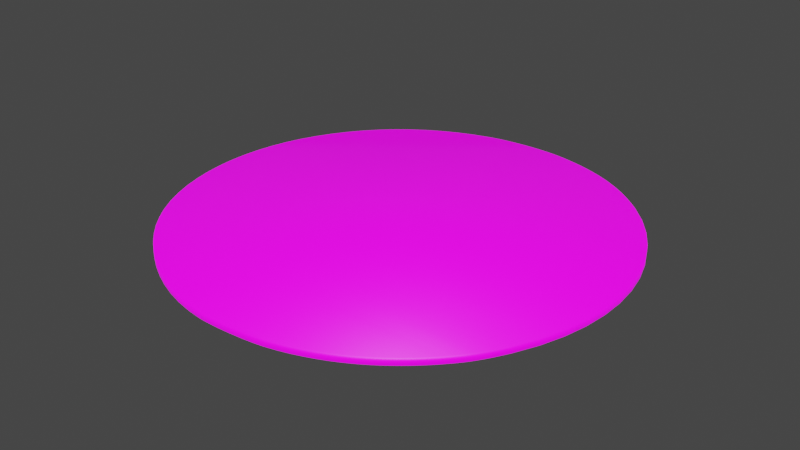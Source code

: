 # Source: UVMap.blend  (saved by Blender 2.93.20; exported with 4.5.12 LTS)
import bpy
from mathutils import Matrix  # noqa: F401  (used for matrix-valued properties, if any)

bpy.ops.wm.read_factory_settings(use_empty=True)
scene = bpy.context.scene
scene.name = 'Scene'

# ---- collections
col_stencil_svg = bpy.data.collections.new('Stencil.svg'); scene.collection.children.link(col_stencil_svg)

# ---- images (referenced by path relative to the original .blend; pixels are not part of the script)
import os
ASSET_DIR = os.environ.get("B2B_ASSET_DIR", "")  # directory of the original .blend (textures are referenced by path, not embedded)
HERE = os.path.dirname(os.path.abspath(__file__))  # packed textures are extracted next to this script under _unpacked/

def load_image(name, relpath, width, height, colorspace="sRGB"):
    """Load a texture the original file referenced (path relative to the .blend, or extracted next to this script)."""
    p = next((c for c in (os.path.join(HERE, relpath), os.path.join(ASSET_DIR, relpath)) if relpath and os.path.exists(c)), "")
    if p:
        img = bpy.data.images.load(p, check_existing=True)
        img.name = name
    else:  # same state as the original file: an image datablock whose file is absent (Cycles renders it pink)
        img = bpy.data.images.new(name, width, height)
        img.source = "FILE"
        img.filepath = "//" + (relpath or name)
    img.colorspace_settings.name = colorspace
    return img
img_icon_png = load_image('Icon.png', 'Icon.png', 1024, 1024, 'sRGB')

# ---- materials (node trees are filled in below, after node groups)
mat_svgmat_002 = bpy.data.materials.new('SVGMat.002')
mat_svgmat_002.use_transparent_shadow = False
mat_svgmat_002.diffuse_color = (0.0, 0.0, 0.0, 1.0)

# ---- material node trees
mat_svgmat_002.use_nodes = True; mat_svgmat_002.node_tree.nodes.clear()
_N = mat_svgmat_002.node_tree.nodes; _L = mat_svgmat_002.node_tree.links
n0 = _N.new('ShaderNodeBsdfPrincipled'); n0.name = 'Principled BSDF'; n0.location = (10, 300)
n0.distribution = 'GGX'
n0.subsurface_method = 'BURLEY'
n0.inputs[3].default_value = 1.45
n0.inputs[28].default_value = 1.0
n1 = _N.new('ShaderNodeOutputMaterial'); n1.name = 'Material Output'; n1.location = (300, 300)
n2 = _N.new('ShaderNodeTexImage'); n2.name = 'Image Texture'; n2.location = (-280, 280)
n2.image = img_icon_png
n3 = _N.new('ShaderNodeTexImage'); n3.name = 'Image Texture.001'; n3.location = (-280, -60)
n3.image = img_icon_png
_L.new(n0.outputs[0], n1.inputs[0])
_L.new(n2.outputs[0], n0.inputs[0])
_L.new(n3.outputs[0], n0.inputs[27])
n1.is_active_output = True

# ---- world
world_world = bpy.data.worlds.new('World'); scene.world = world_world
world_world.use_nodes = True; world_world.node_tree.nodes.clear()
_N = world_world.node_tree.nodes; _L = world_world.node_tree.links
n0 = _N.new('ShaderNodeOutputWorld'); n0.name = 'World Output'; n0.location = (300, 300)
n1 = _N.new('ShaderNodeBackground'); n1.name = 'Background'; n1.location = (10, 300)
n1.inputs[0].default_value = (0.05088, 0.05088, 0.05088, 1.0)
_L.new(n1.outputs[0], n0.inputs[0])
n0.is_active_output = True
world_world.color = (0.05088, 0.05088, 0.05088)
world_world.use_sun_shadow = False
world_world.sun_shadow_jitter_overblur = 0.0

# ---- meshes
me_path1587_001 = bpy.data.meshes.new('path1587.001')
me_path1587_001.from_pydata([(0.03069, 0.003603, 0.0005), (0.02851, 0.003897, 0.0005), (0.02633, 0.004377, 0.0005), (0.02417, 0.005034, 0.0005), (0.02205, 0.00586, 0.0005), (0.01998, 0.006845, 0.0005), (0.01797, 0.00798, 0.0005), (0.01604, 0.009258, 0.0005), (0.0142, 0.01067, 0.0005), (0.01247, 0.0122, 0.0005), (0.01086, 0.01385, 0.0005), (0.009387, 0.01561, 0.0005), (0.008064, 0.01746, 0.0005), (0.006806, 0.01957, 0.0005), (0.005728, 0.02177, 0.0005), (0.004833, 0.02405, 0.0005), (0.004121, 0.02638, 0.0005), (0.003593, 0.02877, 0.0005), (0.003253, 0.03119, 0.0005), (0.0031, 0.03363, 0.0005), (0.003136, 0.03607, 0.0005), (0.003364, 0.0385, 0.0005), (0.003783, 0.04091, 0.0005), (0.004397, 0.04328, 0.0005), (0.005205, 0.04559, 0.0005), (0.006212, 0.04787, 0.0005), (0.007378, 0.05004, 0.0005), (0.008695, 0.05208, 0.0005), (0.01016, 0.054, 0.0005), (0.01176, 0.05578, 0.0005), (0.0135, 0.05743, 0.0005), (0.01537, 0.05894, 0.0005), (0.01736, 0.06031, 0.0005), (0.01947, 0.06152, 0.0005), (0.02169, 0.06258, 0.0005), (0.02402, 0.06347, 0.0005), (0.02645, 0.0642, 0.0005), (0.02734, 0.06441, 0.0005), (0.0283, 0.06459, 0.0005), (0.02933, 0.06474, 0.0005), (0.03039, 0.06486, 0.0005), (0.03149, 0.06495, 0.0005), (0.0326, 0.06502, 0.0005), (0.03372, 0.06505, 0.0005), (0.03482, 0.06505, 0.0005), (0.03589, 0.06501, 0.0005), (0.03692, 0.06495, 0.0005), (0.03789, 0.06485, 0.0005), (0.0388, 0.06471, 0.0005), (0.0404, 0.0644, 0.0005), (0.04194, 0.06403, 0.0005), (0.04343, 0.0636, 0.0005), (0.04486, 0.0631, 0.0005), (0.04626, 0.06255, 0.0005), (0.04761, 0.06192, 0.0005), (0.04892, 0.06123, 0.0005), (0.0502, 0.06047, 0.0005), (0.05145, 0.05964, 0.0005), (0.05266, 0.05873, 0.0005), (0.05386, 0.05775, 0.0005), (0.05504, 0.05669, 0.0005), (0.05742, 0.0542, 0.0005), (0.05948, 0.0515, 0.0005), (0.06121, 0.04864, 0.0005), (0.0626, 0.04564, 0.0005), (0.06365, 0.04252, 0.0005), (0.06435, 0.03932, 0.0005), (0.06471, 0.03607, 0.0005), (0.06471, 0.03278, 0.0005), (0.06435, 0.02948, 0.0005), (0.06363, 0.02622, 0.0005), (0.06254, 0.023, 0.0005), (0.06109, 0.01986, 0.0005), (0.06066, 0.01908, 0.0005), (0.06026, 0.01836, 0.0005), (0.05987, 0.0177, 0.0005), (0.05948, 0.01709, 0.0005), (0.05909, 0.0165, 0.0005), (0.0587, 0.01595, 0.0005), (0.05828, 0.0154, 0.0005), (0.05784, 0.01487, 0.0005), (0.05737, 0.01432, 0.0005), (0.05686, 0.01377, 0.0005), (0.05631, 0.01318, 0.0005), (0.0557, 0.01256, 0.0005), (0.05462, 0.01154, 0.0005), (0.05351, 0.01058, 0.0005), (0.05236, 0.00967, 0.0005), (0.05117, 0.008822, 0.0005), (0.04995, 0.008034, 0.0005), (0.04869, 0.007306, 0.0005), (0.0474, 0.006638, 0.0005), (0.04607, 0.006031, 0.0005), (0.0447, 0.005485, 0.0005), (0.04331, 0.005001, 0.0005), (0.04188, 0.004579, 0.0005), (0.04042, 0.004219, 0.0005), (0.03979, 0.004096, 0.0005), (0.03907, 0.003981, 0.0005), (0.03827, 0.003877, 0.0005), (0.03741, 0.003784, 0.0005), (0.03651, 0.003704, 0.0005), (0.03559, 0.003638, 0.0005), (0.03466, 0.003587, 0.0005), (0.03376, 0.003553, 0.0005), (0.03289, 0.003536, 0.0005), (0.03208, 0.003538, 0.0005), (0.03134, 0.00356, 0.0005), (0.03069, 0.003603, -0.0005), (0.02851, 0.003897, -0.0005), (0.02633, 0.004377, -0.0005), (0.02417, 0.005034, -0.0005), (0.02205, 0.00586, -0.0005), (0.01998, 0.006845, -0.0005), (0.01797, 0.00798, -0.0005), (0.01604, 0.009258, -0.0005), (0.0142, 0.01067, -0.0005), (0.01247, 0.0122, -0.0005), (0.01086, 0.01385, -0.0005), (0.009387, 0.01561, -0.0005), (0.008064, 0.01746, -0.0005), (0.006806, 0.01957, -0.0005), (0.005728, 0.02177, -0.0005), (0.004833, 0.02405, -0.0005), (0.004121, 0.02638, -0.0005), (0.003593, 0.02877, -0.0005), (0.003253, 0.03119, -0.0005), (0.0031, 0.03363, -0.0005), (0.003136, 0.03607, -0.0005), (0.003364, 0.0385, -0.0005), (0.003783, 0.04091, -0.0005), (0.004397, 0.04328, -0.0005), (0.005205, 0.04559, -0.0005), (0.006212, 0.04787, -0.0005), (0.007378, 0.05004, -0.0005), (0.008695, 0.05208, -0.0005), (0.01016, 0.054, -0.0005), (0.01176, 0.05578, -0.0005), (0.0135, 0.05743, -0.0005), (0.01537, 0.05894, -0.0005), (0.01736, 0.06031, -0.0005), (0.01947, 0.06152, -0.0005), (0.02169, 0.06258, -0.0005), (0.02402, 0.06347, -0.0005), (0.02645, 0.0642, -0.0005), (0.02734, 0.06441, -0.0005), (0.0283, 0.06459, -0.0005), (0.02933, 0.06474, -0.0005), (0.03039, 0.06486, -0.0005), (0.03149, 0.06495, -0.0005), (0.0326, 0.06502, -0.0005), (0.03372, 0.06505, -0.0005), (0.03482, 0.06505, -0.0005), (0.03589, 0.06501, -0.0005), (0.03692, 0.06495, -0.0005), (0.03789, 0.06485, -0.0005), (0.0388, 0.06471, -0.0005), (0.0404, 0.0644, -0.0005), (0.04194, 0.06403, -0.0005), (0.04343, 0.0636, -0.0005), (0.04486, 0.0631, -0.0005), (0.04626, 0.06255, -0.0005), (0.04761, 0.06192, -0.0005), (0.04892, 0.06123, -0.0005), (0.0502, 0.06047, -0.0005), (0.05145, 0.05964, -0.0005), (0.05266, 0.05873, -0.0005), (0.05386, 0.05775, -0.0005), (0.05504, 0.05669, -0.0005), (0.05742, 0.0542, -0.0005), (0.05948, 0.0515, -0.0005), (0.06121, 0.04864, -0.0005), (0.0626, 0.04564, -0.0005), (0.06365, 0.04252, -0.0005), (0.06435, 0.03932, -0.0005), (0.06471, 0.03607, -0.0005), (0.06471, 0.03278, -0.0005), (0.06435, 0.02948, -0.0005), (0.06363, 0.02622, -0.0005), (0.06254, 0.023, -0.0005), (0.06109, 0.01986, -0.0005), (0.06066, 0.01908, -0.0005), (0.06026, 0.01836, -0.0005), (0.05987, 0.0177, -0.0005), (0.05948, 0.01709, -0.0005), (0.05909, 0.0165, -0.0005), (0.0587, 0.01595, -0.0005), (0.05828, 0.0154, -0.0005), (0.05784, 0.01487, -0.0005), (0.05737, 0.01432, -0.0005), (0.05686, 0.01377, -0.0005), (0.05631, 0.01318, -0.0005), (0.0557, 0.01256, -0.0005), (0.05462, 0.01154, -0.0005), (0.05351, 0.01058, -0.0005), (0.05236, 0.00967, -0.0005), (0.05117, 0.008822, -0.0005), (0.04995, 0.008034, -0.0005), (0.04869, 0.007306, -0.0005), (0.0474, 0.006638, -0.0005), (0.04607, 0.006031, -0.0005), (0.0447, 0.005485, -0.0005), (0.04331, 0.005001, -0.0005), (0.04188, 0.004579, -0.0005), (0.04042, 0.004219, -0.0005), (0.03979, 0.004096, -0.0005), (0.03907, 0.003981, -0.0005), (0.03827, 0.003877, -0.0005), (0.03741, 0.003784, -0.0005), (0.03651, 0.003704, -0.0005), (0.03559, 0.003638, -0.0005), (0.03466, 0.003587, -0.0005), (0.03376, 0.003553, -0.0005), (0.03289, 0.003536, -0.0005), (0.03208, 0.003538, -0.0005), (0.03134, 0.00356, -0.0005)], [], [(42, 44, 43), (42, 45, 44), (41, 45, 42), (41, 46, 45), (40, 46, 41), (40, 47, 46), (39, 47, 40), (39, 48, 47), (38, 48, 39), (38, 49, 48), (37, 49, 38), (36, 49, 37), (36, 50, 49), (35, 50, 36), (35, 51, 50), (35, 52, 51), (34, 52, 35), (34, 53, 52), (33, 53, 34), (33, 54, 53), (33, 55, 54), (32, 55, 33), (32, 56, 55), (32, 57, 56), (31, 57, 32), (31, 58, 57), (30, 58, 31), (30, 59, 58), (30, 60, 59), (29, 60, 30), (29, 61, 60), (28, 61, 29), (28, 62, 61), (27, 62, 28), (26, 62, 27), (26, 63, 62), (25, 63, 26), (25, 64, 63), (24, 64, 25), (24, 65, 64), (23, 65, 24), (22, 65, 23), (22, 66, 65), (21, 66, 22), (21, 67, 66), (20, 67, 21), (19, 67, 20), (19, 68, 67), (18, 68, 19), (18, 69, 68), (17, 69, 18), (17, 70, 69), (16, 70, 17), (15, 70, 16), (15, 71, 70), (14, 71, 15), (14, 72, 71), (13, 72, 14), (13, 73, 72), (12, 73, 13), (12, 74, 73), (12, 75, 74), (12, 76, 75), (11, 76, 12), (11, 77, 76), (11, 78, 77), (11, 79, 78), (10, 79, 11), (10, 80, 79), (10, 81, 80), (10, 82, 81), (9, 82, 10), (9, 83, 82), (9, 84, 83), (9, 85, 84), (8, 85, 9), (8, 86, 85), (7, 86, 8), (7, 87, 86), (7, 88, 87), (6, 88, 7), (6, 89, 88), (6, 90, 89), (5, 90, 6), (5, 91, 90), (4, 91, 5), (4, 92, 91), (4, 93, 92), (3, 93, 4), (3, 94, 93), (2, 94, 3), (2, 95, 94), (2, 96, 95), (1, 96, 2), (1, 97, 96), (1, 98, 97), (1, 99, 98), (0, 99, 1), (0, 100, 99), (0, 101, 100), (0, 102, 101), (0, 103, 102), (107, 103, 0), (107, 104, 103), (106, 104, 107), (106, 105, 104), (150, 151, 152), (150, 152, 153), (149, 150, 153), (149, 153, 154), (148, 149, 154), (148, 154, 155), (147, 148, 155), (147, 155, 156), (146, 147, 156), (146, 156, 157), (145, 146, 157), (144, 145, 157), (144, 157, 158), (143, 144, 158), (143, 158, 159), (143, 159, 160), (142, 143, 160), (142, 160, 161), (141, 142, 161), (141, 161, 162), (141, 162, 163), (140, 141, 163), (140, 163, 164), (140, 164, 165), (139, 140, 165), (139, 165, 166), (138, 139, 166), (138, 166, 167), (138, 167, 168), (137, 138, 168), (137, 168, 169), (136, 137, 169), (136, 169, 170), (135, 136, 170), (134, 135, 170), (134, 170, 171), (133, 134, 171), (133, 171, 172), (132, 133, 172), (132, 172, 173), (131, 132, 173), (130, 131, 173), (130, 173, 174), (129, 130, 174), (129, 174, 175), (128, 129, 175), (127, 128, 175), (127, 175, 176), (126, 127, 176), (126, 176, 177), (125, 126, 177), (125, 177, 178), (124, 125, 178), (123, 124, 178), (123, 178, 179), (122, 123, 179), (122, 179, 180), (121, 122, 180), (121, 180, 181), (120, 121, 181), (120, 181, 182), (120, 182, 183), (120, 183, 184), (119, 120, 184), (119, 184, 185), (119, 185, 186), (119, 186, 187), (118, 119, 187), (118, 187, 188), (118, 188, 189), (118, 189, 190), (117, 118, 190), (117, 190, 191), (117, 191, 192), (117, 192, 193), (116, 117, 193), (116, 193, 194), (115, 116, 194), (115, 194, 195), (115, 195, 196), (114, 115, 196), (114, 196, 197), (114, 197, 198), (113, 114, 198), (113, 198, 199), (112, 113, 199), (112, 199, 200), (112, 200, 201), (111, 112, 201), (111, 201, 202), (110, 111, 202), (110, 202, 203), (110, 203, 204), (109, 110, 204), (109, 204, 205), (109, 205, 206), (109, 206, 207), (108, 109, 207), (108, 207, 208), (108, 208, 209), (108, 209, 210), (108, 210, 211), (215, 108, 211), (215, 211, 212), (214, 215, 212), (214, 212, 213), (42, 43, 151, 150), (43, 44, 152, 151), (44, 45, 153, 152), (41, 42, 150, 149), (45, 46, 154, 153), (40, 41, 149, 148), (46, 47, 155, 154), (39, 40, 148, 147), (47, 48, 156, 155), (38, 39, 147, 146), (48, 49, 157, 156), (37, 38, 146, 145), (36, 37, 145, 144), (49, 50, 158, 157), (35, 36, 144, 143), (50, 51, 159, 158), (51, 52, 160, 159), (34, 35, 143, 142), (52, 53, 161, 160), (33, 34, 142, 141), (53, 54, 162, 161), (54, 55, 163, 162), (32, 33, 141, 140), (55, 56, 164, 163), (56, 57, 165, 164), (31, 32, 140, 139), (57, 58, 166, 165), (30, 31, 139, 138), (58, 59, 167, 166), (59, 60, 168, 167), (29, 30, 138, 137), (60, 61, 169, 168), (28, 29, 137, 136), (61, 62, 170, 169), (27, 28, 136, 135), (26, 27, 135, 134), (62, 63, 171, 170), (25, 26, 134, 133), (63, 64, 172, 171), (24, 25, 133, 132), (64, 65, 173, 172), (23, 24, 132, 131), (22, 23, 131, 130), (65, 66, 174, 173), (21, 22, 130, 129), (66, 67, 175, 174), (20, 21, 129, 128), (19, 20, 128, 127), (67, 68, 176, 175), (18, 19, 127, 126), (68, 69, 177, 176), (17, 18, 126, 125), (69, 70, 178, 177), (16, 17, 125, 124), (15, 16, 124, 123), (70, 71, 179, 178), (14, 15, 123, 122), (71, 72, 180, 179), (13, 14, 122, 121), (72, 73, 181, 180), (12, 13, 121, 120), (73, 74, 182, 181), (74, 75, 183, 182), (75, 76, 184, 183), (11, 12, 120, 119), (76, 77, 185, 184), (77, 78, 186, 185), (78, 79, 187, 186), (10, 11, 119, 118), (79, 80, 188, 187), (80, 81, 189, 188), (81, 82, 190, 189), (9, 10, 118, 117), (82, 83, 191, 190), (83, 84, 192, 191), (84, 85, 193, 192), (8, 9, 117, 116), (85, 86, 194, 193), (7, 8, 116, 115), (86, 87, 195, 194), (87, 88, 196, 195), (6, 7, 115, 114), (88, 89, 197, 196), (89, 90, 198, 197), (5, 6, 114, 113), (90, 91, 199, 198), (4, 5, 113, 112), (91, 92, 200, 199), (92, 93, 201, 200), (3, 4, 112, 111), (93, 94, 202, 201), (2, 3, 111, 110), (94, 95, 203, 202), (95, 96, 204, 203), (1, 2, 110, 109), (96, 97, 205, 204), (97, 98, 206, 205), (98, 99, 207, 206), (0, 1, 109, 108), (99, 100, 208, 207), (100, 101, 209, 208), (101, 102, 210, 209), (102, 103, 211, 210), (107, 0, 108, 215), (103, 104, 212, 211), (106, 107, 215, 214), (105, 106, 214, 213), (104, 105, 213, 212)])
me_path1587_001.polygons.foreach_set('use_smooth', [True] * 320)
_uv = me_path1587_001.uv_layers.new(name='UVMap')
_uv.uv.foreach_set('vector', [0.4818, 0.9534, 0.5138, 0.9538, 0.4979, 0.9538, 0.4818, 0.9534, 0.5293, 0.9533, 0.5138, 0.9538, 0.4657, 0.9525, 0.5293, 0.9533, 0.4818, 0.9534, 0.4657, 0.9525, 0.5442, 0.9524, 0.5293, 0.9533, 0.4499, 0.9512, 0.5442, 0.9524, 0.4657, 0.9525, 0.4499, 0.9512, 0.5583, 0.9509, 0.5442, 0.9524, 0.4345, 0.9494, 0.5583, 0.9509, 0.4499, 0.9512, 0.4345, 0.9494, 0.5714, 0.949, 0.5583, 0.9509, 0.4197, 0.9472, 0.5714, 0.949, 0.4345, 0.9494, 0.4197, 0.9472, 0.5944, 0.9445, 0.5714, 0.949, 0.4057, 0.9446, 0.5944, 0.9445, 0.4197, 0.9472, 0.3928, 0.9416, 0.5944, 0.9445, 0.4057, 0.9446, 0.3928, 0.9416, 0.6167, 0.9391, 0.5944, 0.9445, 0.3578, 0.931, 0.6167, 0.9391, 0.3928, 0.9416, 0.3578, 0.931, 0.6382, 0.9328, 0.6167, 0.9391, 0.3578, 0.931, 0.659, 0.9257, 0.6382, 0.9328, 0.3242, 0.918, 0.659, 0.9257, 0.3578, 0.931, 0.3242, 0.918, 0.6791, 0.9176, 0.659, 0.9257, 0.2921, 0.9027, 0.6791, 0.9176, 0.3242, 0.918, 0.2921, 0.9027, 0.6987, 0.9085, 0.6791, 0.9176, 0.2921, 0.9027, 0.7176, 0.8985, 0.6987, 0.9085, 0.2616, 0.8851, 0.7176, 0.8985, 0.2921, 0.9027, 0.2616, 0.8851, 0.7361, 0.8874, 0.7176, 0.8985, 0.2616, 0.8851, 0.7541, 0.8754, 0.7361, 0.8874, 0.2328, 0.8653, 0.7541, 0.8754, 0.2616, 0.8851, 0.2328, 0.8653, 0.7718, 0.8622, 0.7541, 0.8754, 0.2058, 0.8434, 0.7718, 0.8622, 0.2328, 0.8653, 0.2058, 0.8434, 0.789, 0.848, 0.7718, 0.8622, 0.2058, 0.8434, 0.806, 0.8327, 0.789, 0.848, 0.1807, 0.8194, 0.806, 0.8327, 0.2058, 0.8434, 0.1807, 0.8194, 0.8405, 0.7964, 0.806, 0.8327, 0.1575, 0.7935, 0.8405, 0.7964, 0.1807, 0.8194, 0.1575, 0.7935, 0.8702, 0.7573, 0.8405, 0.7964, 0.1363, 0.7657, 0.8702, 0.7573, 0.1575, 0.7935, 0.1173, 0.736, 0.8702, 0.7573, 0.1363, 0.7657, 0.1173, 0.736, 0.8952, 0.7158, 0.8702, 0.7573, 0.1004, 0.7047, 0.8952, 0.7158, 0.1173, 0.736, 0.1004, 0.7047, 0.9153, 0.6723, 0.8952, 0.7158, 0.08588, 0.6716, 0.9153, 0.6723, 0.1004, 0.7047, 0.08588, 0.6716, 0.9305, 0.6271, 0.9153, 0.6723, 0.07419, 0.638, 0.9305, 0.6271, 0.08588, 0.6716, 0.06533, 0.6036, 0.9305, 0.6271, 0.07419, 0.638, 0.06533, 0.6036, 0.9407, 0.5806, 0.9305, 0.6271, 0.05927, 0.5687, 0.9407, 0.5806, 0.06533, 0.6036, 0.05927, 0.5687, 0.9458, 0.5334, 0.9407, 0.5806, 0.05598, 0.5334, 0.9458, 0.5334, 0.05927, 0.5687, 0.05545, 0.498, 0.9458, 0.5334, 0.05598, 0.5334, 0.05545, 0.498, 0.9458, 0.4856, 0.9458, 0.5334, 0.05766, 0.4626, 0.9458, 0.4856, 0.05545, 0.498, 0.05766, 0.4626, 0.9407, 0.4379, 0.9458, 0.4856, 0.06259, 0.4275, 0.9407, 0.4379, 0.05766, 0.4626, 0.06259, 0.4275, 0.9302, 0.3905, 0.9407, 0.4379, 0.0702, 0.3929, 0.9302, 0.3905, 0.06259, 0.4275, 0.0805, 0.359, 0.9302, 0.3905, 0.0702, 0.3929, 0.0805, 0.359, 0.9145, 0.3438, 0.9302, 0.3905, 0.09344, 0.326, 0.9145, 0.3438, 0.0805, 0.359, 0.09344, 0.326, 0.8934, 0.2983, 0.9145, 0.3438, 0.109, 0.294, 0.8934, 0.2983, 0.09344, 0.326, 0.109, 0.294, 0.8873, 0.287, 0.8934, 0.2983, 0.1272, 0.2634, 0.8873, 0.287, 0.109, 0.294, 0.1272, 0.2634, 0.8815, 0.2766, 0.8873, 0.287, 0.1272, 0.2634, 0.8758, 0.267, 0.8815, 0.2766, 0.1272, 0.2634, 0.8703, 0.258, 0.8758, 0.267, 0.1463, 0.2365, 0.8703, 0.258, 0.1272, 0.2634, 0.1463, 0.2365, 0.8647, 0.2496, 0.8703, 0.258, 0.1463, 0.2365, 0.8589, 0.2415, 0.8647, 0.2496, 0.1463, 0.2365, 0.8529, 0.2336, 0.8589, 0.2415, 0.1676, 0.2111, 0.8529, 0.2336, 0.1463, 0.2365, 0.1676, 0.2111, 0.8466, 0.2258, 0.8529, 0.2336, 0.1676, 0.2111, 0.8398, 0.2179, 0.8466, 0.2258, 0.1676, 0.2111, 0.8324, 0.2098, 0.8398, 0.2179, 0.1909, 0.1872, 0.8324, 0.2098, 0.1676, 0.2111, 0.1909, 0.1872, 0.8244, 0.2014, 0.8324, 0.2098, 0.1909, 0.1872, 0.8156, 0.1924, 0.8244, 0.2014, 0.1909, 0.1872, 0.8001, 0.1776, 0.8156, 0.1924, 0.2159, 0.1649, 0.8001, 0.1776, 0.1909, 0.1872, 0.2159, 0.1649, 0.784, 0.1636, 0.8001, 0.1776, 0.2424, 0.1444, 0.784, 0.1636, 0.2159, 0.1649, 0.2424, 0.1444, 0.7674, 0.1504, 0.784, 0.1636, 0.2424, 0.1444, 0.7502, 0.1381, 0.7674, 0.1504, 0.2703, 0.1259, 0.7502, 0.1381, 0.2424, 0.1444, 0.2703, 0.1259, 0.7325, 0.1267, 0.7502, 0.1381, 0.2703, 0.1259, 0.7143, 0.1161, 0.7325, 0.1267, 0.2994, 0.1094, 0.7143, 0.1161, 0.2703, 0.1259, 0.2994, 0.1094, 0.6956, 0.1064, 0.7143, 0.1161, 0.3293, 0.09514, 0.6956, 0.1064, 0.2994, 0.1094, 0.3293, 0.09514, 0.6764, 0.09762, 0.6956, 0.1064, 0.3293, 0.09514, 0.6567, 0.0897, 0.6764, 0.09762, 0.36, 0.08316, 0.6567, 0.0897, 0.3293, 0.09514, 0.36, 0.08316, 0.6365, 0.08268, 0.6567, 0.0897, 0.3912, 0.07362, 0.6365, 0.08268, 0.36, 0.08316, 0.3912, 0.07362, 0.6159, 0.07655, 0.6365, 0.08268, 0.3912, 0.07362, 0.5948, 0.07134, 0.6159, 0.07655, 0.4227, 0.06666, 0.5948, 0.07134, 0.3912, 0.07362, 0.4227, 0.06666, 0.5857, 0.06954, 0.5948, 0.07134, 0.4227, 0.06666, 0.5753, 0.06788, 0.5857, 0.06954, 0.4227, 0.06666, 0.5637, 0.06637, 0.5753, 0.06788, 0.4542, 0.06239, 0.5637, 0.06637, 0.4227, 0.06666, 0.4542, 0.06239, 0.5512, 0.06502, 0.5637, 0.06637, 0.4542, 0.06239, 0.5382, 0.06386, 0.5512, 0.06502, 0.4542, 0.06239, 0.5249, 0.06291, 0.5382, 0.06386, 0.4542, 0.06239, 0.5116, 0.06217, 0.5249, 0.06291, 0.4635, 0.06177, 0.5116, 0.06217, 0.4542, 0.06239, 0.4635, 0.06177, 0.4985, 0.06167, 0.5116, 0.06217, 0.4742, 0.06145, 0.4985, 0.06167, 0.4635, 0.06177, 0.4742, 0.06145, 0.486, 0.06142, 0.4985, 0.06167, 0.4818, 0.9534, 0.4979, 0.9538, 0.5138, 0.9538, 0.4818, 0.9534, 0.5138, 0.9538, 0.5293, 0.9533, 0.4657, 0.9525, 0.4818, 0.9534, 0.5293, 0.9533, 0.4657, 0.9525, 0.5293, 0.9533, 0.5442, 0.9524, 0.4499, 0.9512, 0.4657, 0.9525, 0.5442, 0.9524, 0.4499, 0.9512, 0.5442, 0.9524, 0.5583, 0.9509, 0.4345, 0.9494, 0.4499, 0.9512, 0.5583, 0.9509, 0.4345, 0.9494, 0.5583, 0.9509, 0.5714, 0.949, 0.4197, 0.9472, 0.4345, 0.9494, 0.5714, 0.949, 0.4197, 0.9472, 0.5714, 0.949, 0.5944, 0.9445, 0.4057, 0.9446, 0.4197, 0.9472, 0.5944, 0.9445, 0.3928, 0.9416, 0.4057, 0.9446, 0.5944, 0.9445, 0.3928, 0.9416, 0.5944, 0.9445, 0.6167, 0.9391, 0.3578, 0.931, 0.3928, 0.9416, 0.6167, 0.9391, 0.3578, 0.931, 0.6167, 0.9391, 0.6382, 0.9328, 0.3578, 0.931, 0.6382, 0.9328, 0.659, 0.9257, 0.3242, 0.918, 0.3578, 0.931, 0.659, 0.9257, 0.3242, 0.918, 0.659, 0.9257, 0.6791, 0.9176, 0.2921, 0.9027, 0.3242, 0.918, 0.6791, 0.9176, 0.2921, 0.9027, 0.6791, 0.9176, 0.6987, 0.9085, 0.2921, 0.9027, 0.6987, 0.9085, 0.7176, 0.8985, 0.2616, 0.8851, 0.2921, 0.9027, 0.7176, 0.8985, 0.2616, 0.8851, 0.7176, 0.8985, 0.7361, 0.8874, 0.2616, 0.8851, 0.7361, 0.8874, 0.7541, 0.8754, 0.2328, 0.8653, 0.2616, 0.8851, 0.7541, 0.8754, 0.2328, 0.8653, 0.7541, 0.8754, 0.7718, 0.8622, 0.2058, 0.8434, 0.2328, 0.8653, 0.7718, 0.8622, 0.2058, 0.8434, 0.7718, 0.8622, 0.789, 0.848, 0.2058, 0.8434, 0.789, 0.848, 0.806, 0.8327, 0.1807, 0.8194, 0.2058, 0.8434, 0.806, 0.8327, 0.1807, 0.8194, 0.806, 0.8327, 0.8405, 0.7964, 0.1575, 0.7935, 0.1807, 0.8194, 0.8405, 0.7964, 0.1575, 0.7935, 0.8405, 0.7964, 0.8702, 0.7573, 0.1363, 0.7657, 0.1575, 0.7935, 0.8702, 0.7573, 0.1173, 0.736, 0.1363, 0.7657, 0.8702, 0.7573, 0.1173, 0.736, 0.8702, 0.7573, 0.8952, 0.7158, 0.1004, 0.7047, 0.1173, 0.736, 0.8952, 0.7158, 0.1004, 0.7047, 0.8952, 0.7158, 0.9153, 0.6723, 0.08588, 0.6716, 0.1004, 0.7047, 0.9153, 0.6723, 0.08588, 0.6716, 0.9153, 0.6723, 0.9305, 0.6271, 0.07419, 0.638, 0.08588, 0.6716, 0.9305, 0.6271, 0.06533, 0.6036, 0.07419, 0.638, 0.9305, 0.6271, 0.06533, 0.6036, 0.9305, 0.6271, 0.9407, 0.5806, 0.05927, 0.5687, 0.06533, 0.6036, 0.9407, 0.5806, 0.05927, 0.5687, 0.9407, 0.5806, 0.9458, 0.5334, 0.05598, 0.5334, 0.05927, 0.5687, 0.9458, 0.5334, 0.05545, 0.498, 0.05598, 0.5334, 0.9458, 0.5334, 0.05545, 0.498, 0.9458, 0.5334, 0.9458, 0.4856, 0.05766, 0.4626, 0.05545, 0.498, 0.9458, 0.4856, 0.05766, 0.4626, 0.9458, 0.4856, 0.9407, 0.4379, 0.06259, 0.4275, 0.05766, 0.4626, 0.9407, 0.4379, 0.06259, 0.4275, 0.9407, 0.4379, 0.9302, 0.3905, 0.0702, 0.3929, 0.06259, 0.4275, 0.9302, 0.3905, 0.0805, 0.359, 0.0702, 0.3929, 0.9302, 0.3905, 0.0805, 0.359, 0.9302, 0.3905, 0.9145, 0.3438, 0.09344, 0.326, 0.0805, 0.359, 0.9145, 0.3438, 0.09344, 0.326, 0.9145, 0.3438, 0.8934, 0.2983, 0.109, 0.294, 0.09344, 0.326, 0.8934, 0.2983, 0.109, 0.294, 0.8934, 0.2983, 0.8873, 0.287, 0.1272, 0.2634, 0.109, 0.294, 0.8873, 0.287, 0.1272, 0.2634, 0.8873, 0.287, 0.8815, 0.2766, 0.1272, 0.2634, 0.8815, 0.2766, 0.8758, 0.267, 0.1272, 0.2634, 0.8758, 0.267, 0.8703, 0.258, 0.1463, 0.2365, 0.1272, 0.2634, 0.8703, 0.258, 0.1463, 0.2365, 0.8703, 0.258, 0.8647, 0.2496, 0.1463, 0.2365, 0.8647, 0.2496, 0.8589, 0.2415, 0.1463, 0.2365, 0.8589, 0.2415, 0.8529, 0.2336, 0.1676, 0.2111, 0.1463, 0.2365, 0.8529, 0.2336, 0.1676, 0.2111, 0.8529, 0.2336, 0.8466, 0.2258, 0.1676, 0.2111, 0.8466, 0.2258, 0.8398, 0.2179, 0.1676, 0.2111, 0.8398, 0.2179, 0.8324, 0.2098, 0.1909, 0.1872, 0.1676, 0.2111, 0.8324, 0.2098, 0.1909, 0.1872, 0.8324, 0.2098, 0.8244, 0.2014, 0.1909, 0.1872, 0.8244, 0.2014, 0.8156, 0.1924, 0.1909, 0.1872, 0.8156, 0.1924, 0.8001, 0.1776, 0.2159, 0.1649, 0.1909, 0.1872, 0.8001, 0.1776, 0.2159, 0.1649, 0.8001, 0.1776, 0.784, 0.1636, 0.2424, 0.1444, 0.2159, 0.1649, 0.784, 0.1636, 0.2424, 0.1444, 0.784, 0.1636, 0.7674, 0.1504, 0.2424, 0.1444, 0.7674, 0.1504, 0.7502, 0.1381, 0.2703, 0.1259, 0.2424, 0.1444, 0.7502, 0.1381, 0.2703, 0.1259, 0.7502, 0.1381, 0.7325, 0.1267, 0.2703, 0.1259, 0.7325, 0.1267, 0.7143, 0.1161, 0.2994, 0.1094, 0.2703, 0.1259, 0.7143, 0.1161, 0.2994, 0.1094, 0.7143, 0.1161, 0.6956, 0.1064, 0.3293, 0.09514, 0.2994, 0.1094, 0.6956, 0.1064, 0.3293, 0.09514, 0.6956, 0.1064, 0.6764, 0.09762, 0.3293, 0.09514, 0.6764, 0.09762, 0.6567, 0.0897, 0.36, 0.08316, 0.3293, 0.09514, 0.6567, 0.0897, 0.36, 0.08316, 0.6567, 0.0897, 0.6365, 0.08268, 0.3912, 0.07362, 0.36, 0.08316, 0.6365, 0.08268, 0.3912, 0.07362, 0.6365, 0.08268, 0.6159, 0.07655, 0.3912, 0.07362, 0.6159, 0.07655, 0.5948, 0.07134, 0.4227, 0.06666, 0.3912, 0.07362, 0.5948, 0.07134, 0.4227, 0.06666, 0.5948, 0.07134, 0.5857, 0.06954, 0.4227, 0.06666, 0.5857, 0.06954, 0.5753, 0.06788, 0.4227, 0.06666, 0.5753, 0.06788, 0.5637, 0.06637, 0.4542, 0.06239, 0.4227, 0.06666, 0.5637, 0.06637, 0.4542, 0.06239, 0.5637, 0.06637, 0.5512, 0.06502, 0.4542, 0.06239, 0.5512, 0.06502, 0.5382, 0.06386, 0.4542, 0.06239, 0.5382, 0.06386, 0.5249, 0.06291, 0.4542, 0.06239, 0.5249, 0.06291, 0.5116, 0.06217, 0.4635, 0.06177, 0.4542, 0.06239, 0.5116, 0.06217, 0.4635, 0.06177, 0.5116, 0.06217, 0.4985, 0.06167, 0.4742, 0.06145, 0.4635, 0.06177, 0.4985, 0.06167, 0.4742, 0.06145, 0.4985, 0.06167, 0.486, 0.06142, 0.4818, 0.9534, 0.4979, 0.9538, 0.4979, 0.9538, 0.4818, 0.9534, 0.4979, 0.9538, 0.5138, 0.9538, 0.5138, 0.9538, 0.4979, 0.9538, 0.5138, 0.9538, 0.5293, 0.9533, 0.5293, 0.9533, 0.5138, 0.9538, 0.4657, 0.9525, 0.4818, 0.9534, 0.4818, 0.9534, 0.4657, 0.9525, 0.5293, 0.9533, 0.5442, 0.9524, 0.5442, 0.9524, 0.5293, 0.9533, 0.4499, 0.9512, 0.4657, 0.9525, 0.4657, 0.9525, 0.4499, 0.9512, 0.5442, 0.9524, 0.5583, 0.9509, 0.5583, 0.9509, 0.5442, 0.9524, 0.4345, 0.9494, 0.4499, 0.9512, 0.4499, 0.9512, 0.4345, 0.9494, 0.5583, 0.9509, 0.5714, 0.949, 0.5714, 0.949, 0.5583, 0.9509, 0.4197, 0.9472, 0.4345, 0.9494, 0.4345, 0.9494, 0.4197, 0.9472, 0.5714, 0.949, 0.5944, 0.9445, 0.5944, 0.9445, 0.5714, 0.949, 0.4057, 0.9446, 0.4197, 0.9472, 0.4197, 0.9472, 0.4057, 0.9446, 0.3928, 0.9416, 0.4057, 0.9446, 0.4057, 0.9446, 0.3928, 0.9416, 0.5944, 0.9445, 0.6167, 0.9391, 0.6167, 0.9391, 0.5944, 0.9445, 0.3578, 0.931, 0.3928, 0.9416, 0.3928, 0.9416, 0.3578, 0.931, 0.6167, 0.9391, 0.6382, 0.9328, 0.6382, 0.9328, 0.6167, 0.9391, 0.6382, 0.9328, 0.659, 0.9257, 0.659, 0.9257, 0.6382, 0.9328, 0.3242, 0.918, 0.3578, 0.931, 0.3578, 0.931, 0.3242, 0.918, 0.659, 0.9257, 0.6791, 0.9176, 0.6791, 0.9176, 0.659, 0.9257, 0.2921, 0.9027, 0.3242, 0.918, 0.3242, 0.918, 0.2921, 0.9027, 0.6791, 0.9176, 0.6987, 0.9085, 0.6987, 0.9085, 0.6791, 0.9176, 0.6987, 0.9085, 0.7176, 0.8985, 0.7176, 0.8985, 0.6987, 0.9085, 0.2616, 0.8851, 0.2921, 0.9027, 0.2921, 0.9027, 0.2616, 0.8851, 0.7176, 0.8985, 0.7361, 0.8874, 0.7361, 0.8874, 0.7176, 0.8985, 0.7361, 0.8874, 0.7541, 0.8754, 0.7541, 0.8754, 0.7361, 0.8874, 0.2328, 0.8653, 0.2616, 0.8851, 0.2616, 0.8851, 0.2328, 0.8653, 0.7541, 0.8754, 0.7718, 0.8622, 0.7718, 0.8622, 0.7541, 0.8754, 0.2058, 0.8434, 0.2328, 0.8653, 0.2328, 0.8653, 0.2058, 0.8434, 0.7718, 0.8622, 0.789, 0.848, 0.789, 0.848, 0.7718, 0.8622, 0.789, 0.848, 0.806, 0.8327, 0.806, 0.8327, 0.789, 0.848, 0.1807, 0.8194, 0.2058, 0.8434, 0.2058, 0.8434, 0.1807, 0.8194, 0.806, 0.8327, 0.8405, 0.7964, 0.8405, 0.7964, 0.806, 0.8327, 0.1575, 0.7935, 0.1807, 0.8194, 0.1807, 0.8194, 0.1575, 0.7935, 0.8405, 0.7964, 0.8702, 0.7573, 0.8702, 0.7573, 0.8405, 0.7964, 0.1363, 0.7657, 0.1575, 0.7935, 0.1575, 0.7935, 0.1363, 0.7657, 0.1173, 0.736, 0.1363, 0.7657, 0.1363, 0.7657, 0.1173, 0.736, 0.8702, 0.7573, 0.8952, 0.7158, 0.8952, 0.7158, 0.8702, 0.7573, 0.1004, 0.7047, 0.1173, 0.736, 0.1173, 0.736, 0.1004, 0.7047, 0.8952, 0.7158, 0.9153, 0.6723, 0.9153, 0.6723, 0.8952, 0.7158, 0.08588, 0.6716, 0.1004, 0.7047, 0.1004, 0.7047, 0.08588, 0.6716, 0.9153, 0.6723, 0.9305, 0.6271, 0.9305, 0.6271, 0.9153, 0.6723, 0.07419, 0.638, 0.08588, 0.6716, 0.08588, 0.6716, 0.07419, 0.638, 0.06533, 0.6036, 0.07419, 0.638, 0.07419, 0.638, 0.06533, 0.6036, 0.9305, 0.6271, 0.9407, 0.5806, 0.9407, 0.5806, 0.9305, 0.6271, 0.05927, 0.5687, 0.06533, 0.6036, 0.06533, 0.6036, 0.05927, 0.5687, 0.9407, 0.5806, 0.9458, 0.5334, 0.9458, 0.5334, 0.9407, 0.5806, 0.05598, 0.5334, 0.05927, 0.5687, 0.05927, 0.5687, 0.05598, 0.5334, 0.05545, 0.498, 0.05598, 0.5334, 0.05598, 0.5334, 0.05545, 0.498, 0.9458, 0.5334, 0.9458, 0.4856, 0.9458, 0.4856, 0.9458, 0.5334, 0.05766, 0.4626, 0.05545, 0.498, 0.05545, 0.498, 0.05766, 0.4626, 0.9458, 0.4856, 0.9407, 0.4379, 0.9407, 0.4379, 0.9458, 0.4856, 0.06259, 0.4275, 0.05766, 0.4626, 0.05766, 0.4626, 0.06259, 0.4275, 0.9407, 0.4379, 0.9302, 0.3905, 0.9302, 0.3905, 0.9407, 0.4379, 0.0702, 0.3929, 0.06259, 0.4275, 0.06259, 0.4275, 0.0702, 0.3929, 0.0805, 0.359, 0.0702, 0.3929, 0.0702, 0.3929, 0.0805, 0.359, 0.9302, 0.3905, 0.9145, 0.3438, 0.9145, 0.3438, 0.9302, 0.3905, 0.09344, 0.326, 0.0805, 0.359, 0.0805, 0.359, 0.09344, 0.326, 0.9145, 0.3438, 0.8934, 0.2983, 0.8934, 0.2983, 0.9145, 0.3438, 0.109, 0.294, 0.09344, 0.326, 0.09344, 0.326, 0.109, 0.294, 0.8934, 0.2983, 0.8873, 0.287, 0.8873, 0.287, 0.8934, 0.2983, 0.1272, 0.2634, 0.109, 0.294, 0.109, 0.294, 0.1272, 0.2634, 0.8873, 0.287, 0.8815, 0.2766, 0.8815, 0.2766, 0.8873, 0.287, 0.8815, 0.2766, 0.8758, 0.267, 0.8758, 0.267, 0.8815, 0.2766, 0.8758, 0.267, 0.8703, 0.258, 0.8703, 0.258, 0.8758, 0.267, 0.1463, 0.2365, 0.1272, 0.2634, 0.1272, 0.2634, 0.1463, 0.2365, 0.8703, 0.258, 0.8647, 0.2496, 0.8647, 0.2496, 0.8703, 0.258, 0.8647, 0.2496, 0.8589, 0.2415, 0.8589, 0.2415, 0.8647, 0.2496, 0.8589, 0.2415, 0.8529, 0.2336, 0.8529, 0.2336, 0.8589, 0.2415, 0.1676, 0.2111, 0.1463, 0.2365, 0.1463, 0.2365, 0.1676, 0.2111, 0.8529, 0.2336, 0.8466, 0.2258, 0.8466, 0.2258, 0.8529, 0.2336, 0.8466, 0.2258, 0.8398, 0.2179, 0.8398, 0.2179, 0.8466, 0.2258, 0.8398, 0.2179, 0.8324, 0.2098, 0.8324, 0.2098, 0.8398, 0.2179, 0.1909, 0.1872, 0.1676, 0.2111, 0.1676, 0.2111, 0.1909, 0.1872, 0.8324, 0.2098, 0.8244, 0.2014, 0.8244, 0.2014, 0.8324, 0.2098, 0.8244, 0.2014, 0.8156, 0.1924, 0.8156, 0.1924, 0.8244, 0.2014, 0.8156, 0.1924, 0.8001, 0.1776, 0.8001, 0.1776, 0.8156, 0.1924, 0.2159, 0.1649, 0.1909, 0.1872, 0.1909, 0.1872, 0.2159, 0.1649, 0.8001, 0.1776, 0.784, 0.1636, 0.784, 0.1636, 0.8001, 0.1776, 0.2424, 0.1444, 0.2159, 0.1649, 0.2159, 0.1649, 0.2424, 0.1444, 0.784, 0.1636, 0.7674, 0.1504, 0.7674, 0.1504, 0.784, 0.1636, 0.7674, 0.1504, 0.7502, 0.1381, 0.7502, 0.1381, 0.7674, 0.1504, 0.2703, 0.1259, 0.2424, 0.1444, 0.2424, 0.1444, 0.2703, 0.1259, 0.7502, 0.1381, 0.7325, 0.1267, 0.7325, 0.1267, 0.7502, 0.1381, 0.7325, 0.1267, 0.7143, 0.1161, 0.7143, 0.1161, 0.7325, 0.1267, 0.2994, 0.1094, 0.2703, 0.1259, 0.2703, 0.1259, 0.2994, 0.1094, 0.7143, 0.1161, 0.6956, 0.1064, 0.6956, 0.1064, 0.7143, 0.1161, 0.3293, 0.09514, 0.2994, 0.1094, 0.2994, 0.1094, 0.3293, 0.09514, 0.6956, 0.1064, 0.6764, 0.09762, 0.6764, 0.09762, 0.6956, 0.1064, 0.6764, 0.09762, 0.6567, 0.0897, 0.6567, 0.0897, 0.6764, 0.09762, 0.36, 0.08316, 0.3293, 0.09514, 0.3293, 0.09514, 0.36, 0.08316, 0.6567, 0.0897, 0.6365, 0.08268, 0.6365, 0.08268, 0.6567, 0.0897, 0.3912, 0.07362, 0.36, 0.08316, 0.36, 0.08316, 0.3912, 0.07362, 0.6365, 0.08268, 0.6159, 0.07655, 0.6159, 0.07655, 0.6365, 0.08268, 0.6159, 0.07655, 0.5948, 0.07134, 0.5948, 0.07134, 0.6159, 0.07655, 0.4227, 0.06666, 0.3912, 0.07362, 0.3912, 0.07362, 0.4227, 0.06666, 0.5948, 0.07134, 0.5857, 0.06954, 0.5857, 0.06954, 0.5948, 0.07134, 0.5857, 0.06954, 0.5753, 0.06788, 0.5753, 0.06788, 0.5857, 0.06954, 0.5753, 0.06788, 0.5637, 0.06637, 0.5637, 0.06637, 0.5753, 0.06788, 0.4542, 0.06239, 0.4227, 0.06666, 0.4227, 0.06666, 0.4542, 0.06239, 0.5637, 0.06637, 0.5512, 0.06502, 0.5512, 0.06502, 0.5637, 0.06637, 0.5512, 0.06502, 0.5382, 0.06386, 0.5382, 0.06386, 0.5512, 0.06502, 0.5382, 0.06386, 0.5249, 0.06291, 0.5249, 0.06291, 0.5382, 0.06386, 0.5249, 0.06291, 0.5116, 0.06217, 0.5116, 0.06217, 0.5249, 0.06291, 0.4635, 0.06177, 0.4542, 0.06239, 0.4542, 0.06239, 0.4635, 0.06177, 0.5116, 0.06217, 0.4985, 0.06167, 0.4985, 0.06167, 0.5116, 0.06217, 0.4742, 0.06145, 0.4635, 0.06177, 0.4635, 0.06177, 0.4742, 0.06145, 0.486, 0.06142, 0.4742, 0.06145, 0.4742, 0.06145, 0.486, 0.06142, 0.4985, 0.06167, 0.486, 0.06142, 0.486, 0.06142, 0.4985, 0.06167])
me_path1587_001.materials.append(mat_svgmat_002)
me_path1587_001.use_remesh_fix_poles = True
me_path1587_001.use_remesh_preserve_attributes = False
me_path1587_001.update()

# ---- objects
ob_path1587 = bpy.data.objects.new('path1587', me_path1587_001)

# ---- transforms, parenting, visibility, modifiers, constraints
ob_path1587.location = (-0.5, -0.5, 0.0)
ob_path1587.scale = (15.0, 15.0, 15.0)

# ---- collection membership
col_stencil_svg.objects.link(ob_path1587)

# ---- scene / render settings (as saved in the file)
scene.frame_start = 1; scene.frame_end = 250; scene.frame_set(1)
scene.render.engine = 'BLENDER_EEVEE_NEXT'
scene.cycles.use_denoising = False
scene.cycles.samples = 128
scene.cycles.sampling_pattern = 'TABULATED_SOBOL'
scene.cycles.use_adaptive_sampling = False
scene.cycles.use_light_tree = False
scene.view_settings.view_transform = 'Filmic'
bpy.context.view_layer.update()

# ---- added for rendering (the .blend has no active camera and no usable light): camera, sun
cam_auto = bpy.data.cameras.new('AutoCamera')
cam_auto.lens = 50.0
cam_auto.sensor_width = 36.0
cam_auto.clip_end = 1000.0
ob_auto_camera = bpy.data.objects.new('AutoCamera', cam_auto)
scene.collection.objects.link(ob_auto_camera)
ob_auto_camera.location = (1.21689, -1.43561, 0.966656)
ob_auto_camera.rotation_euler = (1.09748, -7.21219e-08, 0.694738)
scene.camera = ob_auto_camera
light_auto_sun = bpy.data.lights.new('AutoSun', 'SUN')
light_auto_sun.energy = 3.0
light_auto_sun.angle = 0.0523599
ob_auto_sun = bpy.data.objects.new('AutoSun', light_auto_sun)
scene.collection.objects.link(ob_auto_sun)
ob_auto_sun.rotation_euler = (0.872665, 0.174533, 0.523599)
bpy.context.view_layer.update()
